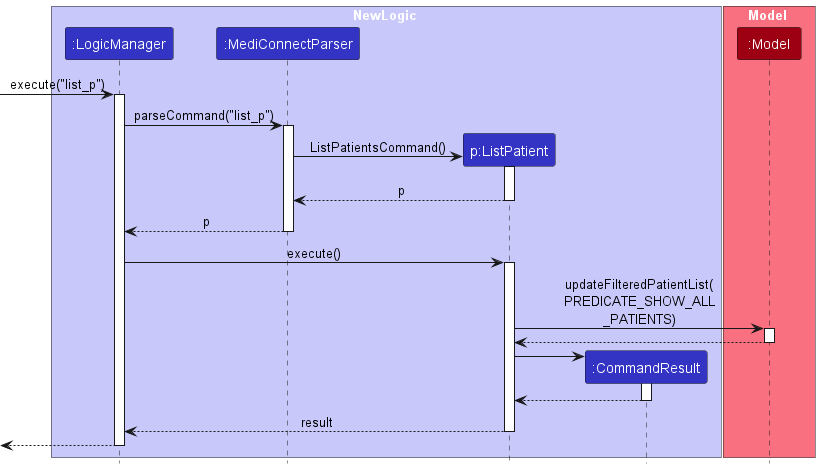

The diagram above was rendered by PlantUML. Its source (embedded in the PNG):
@startuml
!include style.puml
skinparam ArrowFontStyle plain

box NewLogic LOGIC_COLOR_T1
participant ":LogicManager" as LogicManager LOGIC_COLOR
participant ":MediConnectParser" as MediConnectParser LOGIC_COLOR
participant "p:ListPatient" as ListPatient LOGIC_COLOR
participant ":CommandResult" as CommandResult LOGIC_COLOR
end box

box Model MODEL_COLOR_T1
participant ":Model" as Model MODEL_COLOR
end box

[-> LogicManager : execute("list_p")
activate LogicManager

LogicManager -> MediConnectParser : parseCommand("list_p")
activate MediConnectParser

create ListPatient

MediConnectParser -> ListPatient : ListPatientsCommand()

activate ListPatient




ListPatient --> MediConnectParser : p
deactivate ListPatient

MediConnectParser --> LogicManager : p
deactivate MediConnectParser

LogicManager -> ListPatient : execute()
activate ListPatient

ListPatient -> Model : updateFilteredPatientList(\nPREDICATE_SHOW_ALL\n_PATIENTS)
activate Model

Model --> ListPatient
deactivate Model

create CommandResult
ListPatient -> CommandResult
activate CommandResult

CommandResult --> ListPatient
deactivate CommandResult

ListPatient --> LogicManager : result
deactivate ListPatient

[<--LogicManager
deactivate LogicManager
@enduml